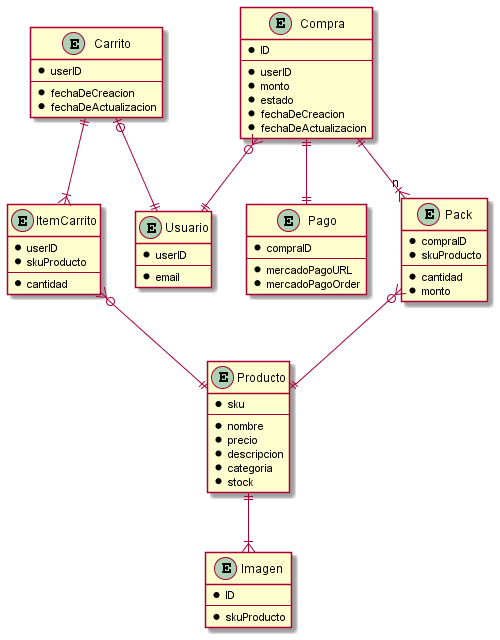

The diagram above was rendered by PlantUML. Its source (embedded in the PNG):
@startuml EntityDiagram

Entity Producto {
  * sku
  --
  * nombre
  * precio
  * descripcion
  * categoria
  * stock
}

Entity Imagen {
  * ID
  --
  * skuProducto
}

Entity ItemCarrito {
  * userID
  * skuProducto
  --
  * cantidad
}

Entity Carrito {
  * userID
  --
  * fechaDeCreacion
  * fechaDeActualizacion
}

Entity Usuario {
  * userID
  --
  * email
}

Entity Compra {
  * ID
  --
  * userID
  * monto
  * estado
  * fechaDeCreacion
  * fechaDeActualizacion
}

Entity Pago {
  * compraID
  --
  * mercadoPagoURL
  * mercadoPagoOrder
}

Entity Pack {
  * compraID
  * skuProducto
  --
  * cantidad
  * monto
}

Carrito ||--|{ ItemCarrito
Carrito |o--|| Usuario
ItemCarrito }o--|| Producto

Compra }o--|| Usuario
Compra ||--|| Pago
Compra ||--|{ "n" Pack
Pack }o--|| Producto
Producto ||--|{ Imagen
@enduml